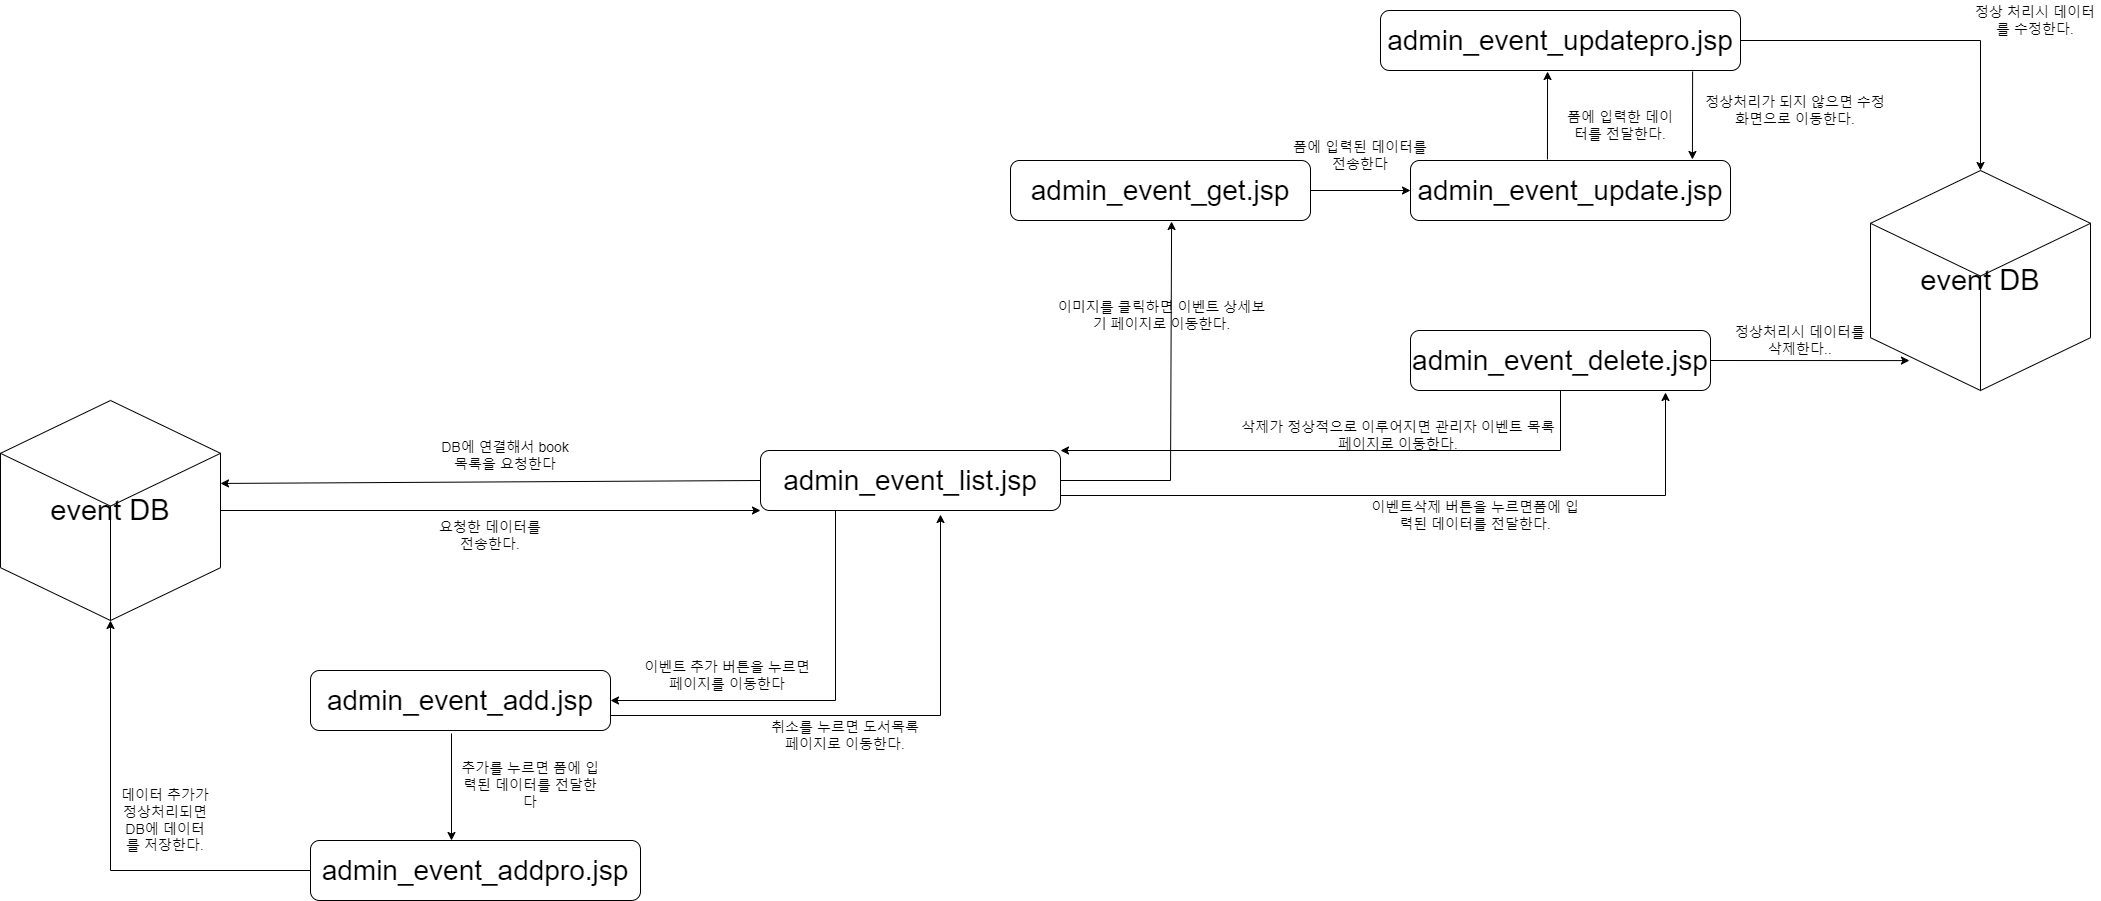

The diagram above was exported from draw.io. Its source (the exported page's mxGraphModel, read from the mxfile embedded in the PNG):
<mxGraphModel dx="2261" dy="750" grid="1" gridSize="10" guides="1" tooltips="1" connect="1" arrows="1" fold="1" page="1" pageScale="1" pageWidth="827" pageHeight="1169" math="0" shadow="0">
  <root>
    <mxCell id="0" />
    <mxCell id="1" parent="0" />
    <mxCell id="cAjMWLVWIpDkB7sy9Tmj-1" value="&lt;font style=&quot;font-size: 28px;&quot;&gt;admin_event_list.jsp&lt;/font&gt;" style="rounded=1;whiteSpace=wrap;html=1;" parent="1" vertex="1">
      <mxGeometry x="510" y="470" width="300" height="60" as="geometry" />
    </mxCell>
    <mxCell id="cAjMWLVWIpDkB7sy9Tmj-2" value="&lt;font style=&quot;font-size: 28px;&quot;&gt;admin_event_get&lt;/font&gt;&lt;span style=&quot;font-size: 28px;&quot;&gt;.jsp&lt;/span&gt;" style="rounded=1;whiteSpace=wrap;html=1;" parent="1" vertex="1">
      <mxGeometry x="760" y="180" width="300" height="60" as="geometry" />
    </mxCell>
    <mxCell id="cAjMWLVWIpDkB7sy9Tmj-4" value="&lt;font style=&quot;font-size: 28px;&quot;&gt;admin_event_update.jsp&lt;/font&gt;" style="rounded=1;whiteSpace=wrap;html=1;" parent="1" vertex="1">
      <mxGeometry x="1160" y="180" width="320" height="60" as="geometry" />
    </mxCell>
    <mxCell id="cAjMWLVWIpDkB7sy9Tmj-5" value="&lt;font style=&quot;font-size: 28px;&quot;&gt;admin_event_add.jsp&lt;/font&gt;" style="rounded=1;whiteSpace=wrap;html=1;" parent="1" vertex="1">
      <mxGeometry x="60" y="690" width="300" height="60" as="geometry" />
    </mxCell>
    <mxCell id="cAjMWLVWIpDkB7sy9Tmj-6" value="&lt;font style=&quot;font-size: 29px;&quot;&gt;event DB&lt;/font&gt;" style="html=1;whiteSpace=wrap;shape=isoCube2;backgroundOutline=1;isoAngle=15;" parent="1" vertex="1">
      <mxGeometry x="1620" y="190" width="220" height="220" as="geometry" />
    </mxCell>
    <mxCell id="cAjMWLVWIpDkB7sy9Tmj-9" value="" style="endArrow=classic;html=1;rounded=0;entryX=1;entryY=0;entryDx=0;entryDy=0;exitX=0.5;exitY=1;exitDx=0;exitDy=0;" parent="1" source="cAjMWLVWIpDkB7sy9Tmj-28" target="cAjMWLVWIpDkB7sy9Tmj-1" edge="1">
      <mxGeometry width="50" height="50" relative="1" as="geometry">
        <mxPoint x="170" y="620" as="sourcePoint" />
        <mxPoint x="220" y="570" as="targetPoint" />
        <Array as="points">
          <mxPoint x="1310" y="470" />
        </Array>
      </mxGeometry>
    </mxCell>
    <mxCell id="cAjMWLVWIpDkB7sy9Tmj-10" value="" style="endArrow=classic;html=1;rounded=0;exitX=0.25;exitY=1;exitDx=0;exitDy=0;entryX=1;entryY=0.5;entryDx=0;entryDy=0;" parent="1" source="cAjMWLVWIpDkB7sy9Tmj-1" target="cAjMWLVWIpDkB7sy9Tmj-5" edge="1">
      <mxGeometry width="50" height="50" relative="1" as="geometry">
        <mxPoint x="70" y="1100" as="sourcePoint" />
        <mxPoint x="120" y="1050" as="targetPoint" />
        <Array as="points">
          <mxPoint x="585" y="720" />
        </Array>
      </mxGeometry>
    </mxCell>
    <mxCell id="cAjMWLVWIpDkB7sy9Tmj-11" value="" style="endArrow=classic;html=1;rounded=0;exitX=1;exitY=0.75;exitDx=0;exitDy=0;entryX=0.6;entryY=1.067;entryDx=0;entryDy=0;entryPerimeter=0;" parent="1" source="cAjMWLVWIpDkB7sy9Tmj-5" target="cAjMWLVWIpDkB7sy9Tmj-1" edge="1">
      <mxGeometry width="50" height="50" relative="1" as="geometry">
        <mxPoint x="80" y="1110" as="sourcePoint" />
        <mxPoint x="130" y="1060" as="targetPoint" />
        <Array as="points">
          <mxPoint x="690" y="735" />
        </Array>
      </mxGeometry>
    </mxCell>
    <mxCell id="cAjMWLVWIpDkB7sy9Tmj-13" value="" style="endArrow=classic;html=1;rounded=0;exitX=0.867;exitY=1.017;exitDx=0;exitDy=0;exitPerimeter=0;entryX=0.881;entryY=-0.017;entryDx=0;entryDy=0;entryPerimeter=0;" parent="1" source="cAjMWLVWIpDkB7sy9Tmj-30" target="cAjMWLVWIpDkB7sy9Tmj-4" edge="1">
      <mxGeometry width="50" height="50" relative="1" as="geometry">
        <mxPoint x="1530" y="80" as="sourcePoint" />
        <mxPoint x="1580" y="30" as="targetPoint" />
      </mxGeometry>
    </mxCell>
    <mxCell id="cAjMWLVWIpDkB7sy9Tmj-15" value="" style="endArrow=classic;html=1;rounded=0;entryX=0.537;entryY=1.017;entryDx=0;entryDy=0;entryPerimeter=0;exitX=1;exitY=0.5;exitDx=0;exitDy=0;" parent="1" source="cAjMWLVWIpDkB7sy9Tmj-1" target="cAjMWLVWIpDkB7sy9Tmj-2" edge="1">
      <mxGeometry width="50" height="50" relative="1" as="geometry">
        <mxPoint x="300" y="750" as="sourcePoint" />
        <mxPoint x="350" y="700" as="targetPoint" />
        <Array as="points">
          <mxPoint x="920" y="500" />
        </Array>
      </mxGeometry>
    </mxCell>
    <mxCell id="cAjMWLVWIpDkB7sy9Tmj-16" value="&lt;font style=&quot;font-size: 14px;&quot;&gt;데이터 추가가 정상처리되면 DB에 데이터를 저장한다.&lt;/font&gt;" style="text;html=1;strokeColor=none;fillColor=none;align=center;verticalAlign=middle;whiteSpace=wrap;rounded=0;" parent="1" vertex="1">
      <mxGeometry x="-130" y="810" width="90" height="60" as="geometry" />
    </mxCell>
    <mxCell id="cAjMWLVWIpDkB7sy9Tmj-17" value="&lt;font style=&quot;font-size: 14px;&quot;&gt;추가를 누르면 폼에 입력된 데이터를 전달한다&lt;/font&gt;" style="text;html=1;strokeColor=none;fillColor=none;align=center;verticalAlign=middle;whiteSpace=wrap;rounded=0;" parent="1" vertex="1">
      <mxGeometry x="210" y="790" width="140" height="30" as="geometry" />
    </mxCell>
    <mxCell id="cAjMWLVWIpDkB7sy9Tmj-21" value="&lt;font style=&quot;font-size: 14px;&quot;&gt;폼에 입력한 데이터를 전달한다.&lt;/font&gt;" style="text;html=1;strokeColor=none;fillColor=none;align=center;verticalAlign=middle;whiteSpace=wrap;rounded=0;" parent="1" vertex="1">
      <mxGeometry x="1310" y="120" width="120" height="50" as="geometry" />
    </mxCell>
    <mxCell id="cAjMWLVWIpDkB7sy9Tmj-22" value="&lt;font style=&quot;font-size: 14px;&quot;&gt;정상처리가 되지 않으면 수정화면으로 이동한다.&lt;/font&gt;" style="text;html=1;strokeColor=none;fillColor=none;align=center;verticalAlign=middle;whiteSpace=wrap;rounded=0;" parent="1" vertex="1">
      <mxGeometry x="1450" y="105" width="190" height="50" as="geometry" />
    </mxCell>
    <mxCell id="cAjMWLVWIpDkB7sy9Tmj-24" value="&lt;font style=&quot;font-size: 14px;&quot;&gt;삭제가 정상적으로 이루어지면 관리자 이벤트 목록페이지로 이동한다.&lt;/font&gt;" style="text;html=1;strokeColor=none;fillColor=none;align=center;verticalAlign=middle;whiteSpace=wrap;rounded=0;" parent="1" vertex="1">
      <mxGeometry x="986" y="440" width="324" height="30" as="geometry" />
    </mxCell>
    <mxCell id="cAjMWLVWIpDkB7sy9Tmj-27" value="&lt;font style=&quot;font-size: 14px;&quot;&gt;이미지를 클릭하면 이벤트 상세보기 페이지로 이동한다.&lt;/font&gt;" style="text;html=1;strokeColor=none;fillColor=none;align=center;verticalAlign=middle;whiteSpace=wrap;rounded=0;" parent="1" vertex="1">
      <mxGeometry x="800" y="320" width="223" height="30" as="geometry" />
    </mxCell>
    <mxCell id="cAjMWLVWIpDkB7sy9Tmj-28" value="&lt;font style=&quot;font-size: 28px;&quot;&gt;admin_event_delete.jsp&lt;/font&gt;" style="rounded=1;whiteSpace=wrap;html=1;" parent="1" vertex="1">
      <mxGeometry x="1160" y="350" width="300" height="60" as="geometry" />
    </mxCell>
    <mxCell id="cAjMWLVWIpDkB7sy9Tmj-29" value="" style="endArrow=classic;html=1;rounded=0;entryX=0;entryY=0.5;entryDx=0;entryDy=0;" parent="1" target="cAjMWLVWIpDkB7sy9Tmj-4" edge="1">
      <mxGeometry width="50" height="50" relative="1" as="geometry">
        <mxPoint x="1060" y="210" as="sourcePoint" />
        <mxPoint x="1110" y="160" as="targetPoint" />
      </mxGeometry>
    </mxCell>
    <mxCell id="cAjMWLVWIpDkB7sy9Tmj-30" value="&lt;font style=&quot;font-size: 28px;&quot;&gt;admin_event_updatepro.jsp&lt;/font&gt;" style="rounded=1;whiteSpace=wrap;html=1;" parent="1" vertex="1">
      <mxGeometry x="1130" y="30" width="360" height="60" as="geometry" />
    </mxCell>
    <mxCell id="cAjMWLVWIpDkB7sy9Tmj-31" value="" style="endArrow=classic;html=1;rounded=0;entryX=0.464;entryY=1.017;entryDx=0;entryDy=0;entryPerimeter=0;exitX=0.428;exitY=-0.017;exitDx=0;exitDy=0;exitPerimeter=0;" parent="1" source="cAjMWLVWIpDkB7sy9Tmj-4" target="cAjMWLVWIpDkB7sy9Tmj-30" edge="1">
      <mxGeometry width="50" height="50" relative="1" as="geometry">
        <mxPoint x="1297" y="170" as="sourcePoint" />
        <mxPoint x="1360" y="130" as="targetPoint" />
      </mxGeometry>
    </mxCell>
    <mxCell id="cAjMWLVWIpDkB7sy9Tmj-33" value="" style="endArrow=classic;html=1;rounded=0;entryX=0.5;entryY=0;entryDx=0;entryDy=0;entryPerimeter=0;exitX=1;exitY=0.5;exitDx=0;exitDy=0;" parent="1" source="cAjMWLVWIpDkB7sy9Tmj-30" target="cAjMWLVWIpDkB7sy9Tmj-6" edge="1">
      <mxGeometry width="50" height="50" relative="1" as="geometry">
        <mxPoint x="1460" y="210" as="sourcePoint" />
        <mxPoint x="1510" y="160" as="targetPoint" />
        <Array as="points">
          <mxPoint x="1730" y="60" />
        </Array>
      </mxGeometry>
    </mxCell>
    <mxCell id="cAjMWLVWIpDkB7sy9Tmj-34" value="" style="endArrow=classic;html=1;rounded=0;exitX=1;exitY=0.5;exitDx=0;exitDy=0;entryX=0.177;entryY=0.864;entryDx=0;entryDy=0;entryPerimeter=0;" parent="1" source="cAjMWLVWIpDkB7sy9Tmj-28" target="cAjMWLVWIpDkB7sy9Tmj-6" edge="1">
      <mxGeometry width="50" height="50" relative="1" as="geometry">
        <mxPoint x="1370" y="370" as="sourcePoint" />
        <mxPoint x="1420" y="320" as="targetPoint" />
      </mxGeometry>
    </mxCell>
    <mxCell id="cAjMWLVWIpDkB7sy9Tmj-35" value="&lt;font style=&quot;font-size: 14px;&quot;&gt;정상 처리시 데이터를 수정한다.&lt;/font&gt;" style="text;html=1;strokeColor=none;fillColor=none;align=center;verticalAlign=middle;whiteSpace=wrap;rounded=0;" parent="1" vertex="1">
      <mxGeometry x="1720" y="20" width="130" height="40" as="geometry" />
    </mxCell>
    <mxCell id="cAjMWLVWIpDkB7sy9Tmj-36" value="&lt;font style=&quot;font-size: 14px;&quot;&gt;정상처리시 데이터를 삭제한다..&lt;/font&gt;" style="text;html=1;strokeColor=none;fillColor=none;align=center;verticalAlign=middle;whiteSpace=wrap;rounded=0;" parent="1" vertex="1">
      <mxGeometry x="1480" y="340" width="140" height="40" as="geometry" />
    </mxCell>
    <mxCell id="cAjMWLVWIpDkB7sy9Tmj-37" value="&lt;font style=&quot;font-size: 29px;&quot;&gt;event DB&lt;/font&gt;" style="html=1;whiteSpace=wrap;shape=isoCube2;backgroundOutline=1;isoAngle=15;" parent="1" vertex="1">
      <mxGeometry x="-250" y="420" width="220" height="220" as="geometry" />
    </mxCell>
    <mxCell id="cAjMWLVWIpDkB7sy9Tmj-38" value="&lt;font style=&quot;font-size: 28px;&quot;&gt;admin_event_addpro.jsp&lt;/font&gt;" style="rounded=1;whiteSpace=wrap;html=1;" parent="1" vertex="1">
      <mxGeometry x="60" y="860" width="330" height="60" as="geometry" />
    </mxCell>
    <mxCell id="cAjMWLVWIpDkB7sy9Tmj-39" value="" style="endArrow=classic;html=1;rounded=0;exitX=0.47;exitY=1.05;exitDx=0;exitDy=0;exitPerimeter=0;" parent="1" source="cAjMWLVWIpDkB7sy9Tmj-5" edge="1">
      <mxGeometry width="50" height="50" relative="1" as="geometry">
        <mxPoint x="390" y="890" as="sourcePoint" />
        <mxPoint x="201" y="860" as="targetPoint" />
      </mxGeometry>
    </mxCell>
    <mxCell id="cAjMWLVWIpDkB7sy9Tmj-40" value="" style="endArrow=classic;html=1;rounded=0;exitX=0;exitY=0.5;exitDx=0;exitDy=0;entryX=0.5;entryY=1;entryDx=0;entryDy=0;entryPerimeter=0;" parent="1" source="cAjMWLVWIpDkB7sy9Tmj-38" target="cAjMWLVWIpDkB7sy9Tmj-37" edge="1">
      <mxGeometry width="50" height="50" relative="1" as="geometry">
        <mxPoint x="310" y="820" as="sourcePoint" />
        <mxPoint x="360" y="770" as="targetPoint" />
        <Array as="points">
          <mxPoint x="-140" y="890" />
        </Array>
      </mxGeometry>
    </mxCell>
    <mxCell id="cAjMWLVWIpDkB7sy9Tmj-41" value="" style="endArrow=classic;html=1;rounded=0;exitX=0;exitY=0.5;exitDx=0;exitDy=0;entryX=1;entryY=0.377;entryDx=0;entryDy=0;entryPerimeter=0;" parent="1" source="cAjMWLVWIpDkB7sy9Tmj-1" target="cAjMWLVWIpDkB7sy9Tmj-37" edge="1">
      <mxGeometry width="50" height="50" relative="1" as="geometry">
        <mxPoint x="300" y="550" as="sourcePoint" />
        <mxPoint x="350" y="500" as="targetPoint" />
      </mxGeometry>
    </mxCell>
    <mxCell id="cAjMWLVWIpDkB7sy9Tmj-42" value="&lt;font style=&quot;font-size: 14px;&quot;&gt;DB에 연결해서 book 목록을 요청한다&lt;/font&gt;" style="text;html=1;strokeColor=none;fillColor=none;align=center;verticalAlign=middle;whiteSpace=wrap;rounded=0;" parent="1" vertex="1">
      <mxGeometry x="190" y="460" width="130" height="30" as="geometry" />
    </mxCell>
    <mxCell id="cAjMWLVWIpDkB7sy9Tmj-43" value="" style="endArrow=classic;html=1;rounded=0;exitX=1;exitY=0.5;exitDx=0;exitDy=0;exitPerimeter=0;entryX=0;entryY=1;entryDx=0;entryDy=0;" parent="1" source="cAjMWLVWIpDkB7sy9Tmj-37" target="cAjMWLVWIpDkB7sy9Tmj-1" edge="1">
      <mxGeometry width="50" height="50" relative="1" as="geometry">
        <mxPoint x="300" y="400" as="sourcePoint" />
        <mxPoint x="350" y="350" as="targetPoint" />
      </mxGeometry>
    </mxCell>
    <mxCell id="cAjMWLVWIpDkB7sy9Tmj-44" value="&lt;span style=&quot;font-size: 14px;&quot;&gt;요청한 데이터를 전송한다.&lt;/span&gt;" style="text;html=1;strokeColor=none;fillColor=none;align=center;verticalAlign=middle;whiteSpace=wrap;rounded=0;" parent="1" vertex="1">
      <mxGeometry x="180" y="540" width="120" height="30" as="geometry" />
    </mxCell>
    <mxCell id="cAjMWLVWIpDkB7sy9Tmj-45" value="&lt;font style=&quot;font-size: 14px;&quot;&gt;취소를 누르면 도서목록페이지로 이동한다.&lt;/font&gt;" style="text;html=1;strokeColor=none;fillColor=none;align=center;verticalAlign=middle;whiteSpace=wrap;rounded=0;" parent="1" vertex="1">
      <mxGeometry x="515" y="740" width="160" height="30" as="geometry" />
    </mxCell>
    <mxCell id="cAjMWLVWIpDkB7sy9Tmj-47" value="&lt;font style=&quot;font-size: 14px;&quot;&gt;폼에 입력된 데이터를 전송한다&lt;/font&gt;" style="text;html=1;strokeColor=none;fillColor=none;align=center;verticalAlign=middle;whiteSpace=wrap;rounded=0;" parent="1" vertex="1">
      <mxGeometry x="1040" y="160" width="140" height="30" as="geometry" />
    </mxCell>
    <mxCell id="cAjMWLVWIpDkB7sy9Tmj-51" value="" style="endArrow=classic;html=1;rounded=0;exitX=1;exitY=0.75;exitDx=0;exitDy=0;entryX=0.85;entryY=1.033;entryDx=0;entryDy=0;entryPerimeter=0;" parent="1" source="cAjMWLVWIpDkB7sy9Tmj-1" target="cAjMWLVWIpDkB7sy9Tmj-28" edge="1">
      <mxGeometry width="50" height="50" relative="1" as="geometry">
        <mxPoint x="1070" y="340" as="sourcePoint" />
        <mxPoint x="1410" y="530" as="targetPoint" />
        <Array as="points">
          <mxPoint x="1415" y="515" />
        </Array>
      </mxGeometry>
    </mxCell>
    <mxCell id="cAjMWLVWIpDkB7sy9Tmj-53" value="&lt;font style=&quot;font-size: 14px;&quot;&gt;이벤트삭제 버튼을 누르면폼에 입력된 데이터를 전달한다.&lt;/font&gt;" style="text;html=1;strokeColor=none;fillColor=none;align=center;verticalAlign=middle;whiteSpace=wrap;rounded=0;" parent="1" vertex="1">
      <mxGeometry x="1120" y="520" width="210" height="30" as="geometry" />
    </mxCell>
    <mxCell id="cAjMWLVWIpDkB7sy9Tmj-55" value="&lt;font style=&quot;font-size: 14px;&quot;&gt;이벤트 추가 버튼을 누르면 페이지를 이동한다&lt;/font&gt;" style="text;html=1;strokeColor=none;fillColor=none;align=center;verticalAlign=middle;whiteSpace=wrap;rounded=0;" parent="1" vertex="1">
      <mxGeometry x="390" y="670" width="174" height="50" as="geometry" />
    </mxCell>
  </root>
</mxGraphModel>